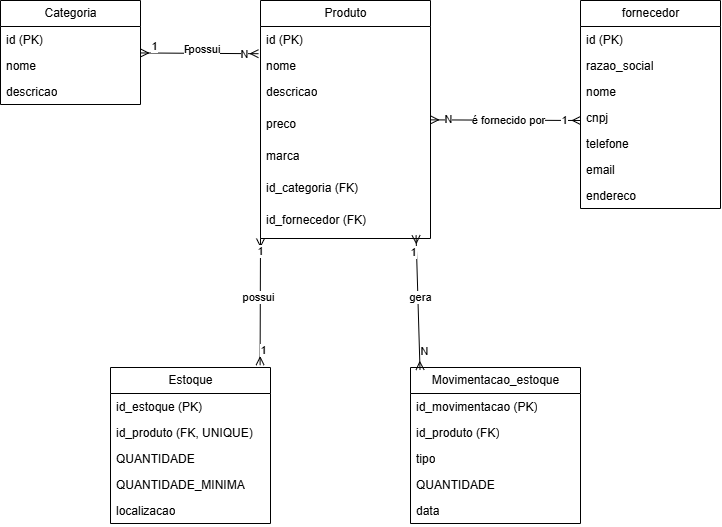

The diagram above was exported from draw.io. Its source (the exported page's mxGraphModel, read from the mxfile embedded in the PNG):
<mxGraphModel dx="1030" dy="527" grid="1" gridSize="10" guides="1" tooltips="1" connect="1" arrows="1" fold="1" page="1" pageScale="1" pageWidth="827" pageHeight="1169" math="0" shadow="0">
  <root>
    <mxCell id="0" />
    <mxCell id="1" parent="0" />
    <mxCell id="30yKCAXxsEW8qu4GcOQE-2" parent="1" style="swimlane;fontStyle=0;childLayout=stackLayout;horizontal=1;startSize=26;fillColor=none;horizontalStack=0;resizeParent=1;resizeParentMax=0;resizeLast=0;collapsible=1;marginBottom=0;html=1;" value="Categoria" vertex="1">
      <mxGeometry height="104" width="140" x="40" y="140" as="geometry" />
    </mxCell>
    <mxCell id="30yKCAXxsEW8qu4GcOQE-3" parent="30yKCAXxsEW8qu4GcOQE-2" style="text;strokeColor=none;fillColor=none;align=left;verticalAlign=top;spacingLeft=4;spacingRight=4;overflow=hidden;rotatable=0;points=[[0,0.5],[1,0.5]];portConstraint=eastwest;whiteSpace=wrap;html=1;" value="id (PK)" vertex="1">
      <mxGeometry height="26" width="140" y="26" as="geometry" />
    </mxCell>
    <mxCell id="30yKCAXxsEW8qu4GcOQE-4" parent="30yKCAXxsEW8qu4GcOQE-2" style="text;strokeColor=none;fillColor=none;align=left;verticalAlign=top;spacingLeft=4;spacingRight=4;overflow=hidden;rotatable=0;points=[[0,0.5],[1,0.5]];portConstraint=eastwest;whiteSpace=wrap;html=1;" value="nome" vertex="1">
      <mxGeometry height="26" width="140" y="52" as="geometry" />
    </mxCell>
    <mxCell id="30yKCAXxsEW8qu4GcOQE-5" parent="30yKCAXxsEW8qu4GcOQE-2" style="text;strokeColor=none;fillColor=none;align=left;verticalAlign=top;spacingLeft=4;spacingRight=4;overflow=hidden;rotatable=0;points=[[0,0.5],[1,0.5]];portConstraint=eastwest;whiteSpace=wrap;html=1;" value="descricao" vertex="1">
      <mxGeometry height="26" width="140" y="78" as="geometry" />
    </mxCell>
    <mxCell id="30yKCAXxsEW8qu4GcOQE-36" edge="1" parent="1" source="30yKCAXxsEW8qu4GcOQE-6" style="rounded=0;orthogonalLoop=1;jettySize=auto;html=1;entryX=0;entryY=-0.385;entryDx=0;entryDy=0;entryPerimeter=0;endArrow=ERmany;endFill=0;startArrow=ERmany;startFill=0;" target="30yKCAXxsEW8qu4GcOQE-20">
      <mxGeometry relative="1" as="geometry">
        <mxPoint x="560" y="259" as="targetPoint" />
      </mxGeometry>
    </mxCell>
    <mxCell id="30yKCAXxsEW8qu4GcOQE-50" connectable="0" parent="30yKCAXxsEW8qu4GcOQE-36" style="edgeLabel;html=1;align=center;verticalAlign=middle;resizable=0;points=[];" value="N" vertex="1">
      <mxGeometry relative="1" x="-0.7787" y="1" as="geometry">
        <mxPoint as="offset" />
      </mxGeometry>
    </mxCell>
    <mxCell id="30yKCAXxsEW8qu4GcOQE-51" connectable="0" parent="30yKCAXxsEW8qu4GcOQE-36" style="edgeLabel;html=1;align=center;verticalAlign=middle;resizable=0;points=[];" value="1" vertex="1">
      <mxGeometry relative="1" x="0.7814" as="geometry">
        <mxPoint as="offset" />
      </mxGeometry>
    </mxCell>
    <mxCell id="30yKCAXxsEW8qu4GcOQE-6" parent="1" style="swimlane;fontStyle=0;childLayout=stackLayout;horizontal=1;startSize=26;fillColor=none;horizontalStack=0;resizeParent=1;resizeParentMax=0;resizeLast=0;collapsible=1;marginBottom=0;html=1;" value="Produto" vertex="1">
      <mxGeometry height="238" width="170" x="300" y="140" as="geometry" />
    </mxCell>
    <mxCell id="30yKCAXxsEW8qu4GcOQE-7" parent="30yKCAXxsEW8qu4GcOQE-6" style="text;strokeColor=none;fillColor=none;align=left;verticalAlign=top;spacingLeft=4;spacingRight=4;overflow=hidden;rotatable=0;points=[[0,0.5],[1,0.5]];portConstraint=eastwest;whiteSpace=wrap;html=1;" value="id (PK)" vertex="1">
      <mxGeometry height="26" width="170" y="26" as="geometry" />
    </mxCell>
    <mxCell id="30yKCAXxsEW8qu4GcOQE-8" parent="30yKCAXxsEW8qu4GcOQE-6" style="text;strokeColor=none;fillColor=none;align=left;verticalAlign=top;spacingLeft=4;spacingRight=4;overflow=hidden;rotatable=0;points=[[0,0.5],[1,0.5]];portConstraint=eastwest;whiteSpace=wrap;html=1;" value="nome" vertex="1">
      <mxGeometry height="26" width="170" y="52" as="geometry" />
    </mxCell>
    <mxCell id="30yKCAXxsEW8qu4GcOQE-9" parent="30yKCAXxsEW8qu4GcOQE-6" style="text;strokeColor=none;fillColor=none;align=left;verticalAlign=top;spacingLeft=4;spacingRight=4;overflow=hidden;rotatable=0;points=[[0,0.5],[1,0.5]];portConstraint=eastwest;whiteSpace=wrap;html=1;" value="descricao" vertex="1">
      <mxGeometry height="32" width="170" y="78" as="geometry" />
    </mxCell>
    <mxCell id="30yKCAXxsEW8qu4GcOQE-16" parent="30yKCAXxsEW8qu4GcOQE-6" style="text;strokeColor=none;fillColor=none;align=left;verticalAlign=top;spacingLeft=4;spacingRight=4;overflow=hidden;rotatable=0;points=[[0,0.5],[1,0.5]];portConstraint=eastwest;whiteSpace=wrap;html=1;" value="preco" vertex="1">
      <mxGeometry height="32" width="170" y="110" as="geometry" />
    </mxCell>
    <mxCell id="30yKCAXxsEW8qu4GcOQE-15" parent="30yKCAXxsEW8qu4GcOQE-6" style="text;strokeColor=none;fillColor=none;align=left;verticalAlign=top;spacingLeft=4;spacingRight=4;overflow=hidden;rotatable=0;points=[[0,0.5],[1,0.5]];portConstraint=eastwest;whiteSpace=wrap;html=1;" value="marca" vertex="1">
      <mxGeometry height="32" width="170" y="142" as="geometry" />
    </mxCell>
    <mxCell id="30yKCAXxsEW8qu4GcOQE-14" parent="30yKCAXxsEW8qu4GcOQE-6" style="text;strokeColor=none;fillColor=none;align=left;verticalAlign=top;spacingLeft=4;spacingRight=4;overflow=hidden;rotatable=0;points=[[0,0.5],[1,0.5]];portConstraint=eastwest;whiteSpace=wrap;html=1;" value="id_categoria (FK)" vertex="1">
      <mxGeometry height="32" width="170" y="174" as="geometry" />
    </mxCell>
    <mxCell id="30yKCAXxsEW8qu4GcOQE-17" parent="30yKCAXxsEW8qu4GcOQE-6" style="text;strokeColor=none;fillColor=none;align=left;verticalAlign=top;spacingLeft=4;spacingRight=4;overflow=hidden;rotatable=0;points=[[0,0.5],[1,0.5]];portConstraint=eastwest;whiteSpace=wrap;html=1;" value="id_fornecedor (FK)" vertex="1">
      <mxGeometry height="32" width="170" y="206" as="geometry" />
    </mxCell>
    <mxCell id="30yKCAXxsEW8qu4GcOQE-10" parent="1" style="swimlane;fontStyle=0;childLayout=stackLayout;horizontal=1;startSize=26;fillColor=none;horizontalStack=0;resizeParent=1;resizeParentMax=0;resizeLast=0;collapsible=1;marginBottom=0;html=1;" value="fornecedor" vertex="1">
      <mxGeometry height="208" width="140" x="620" y="140" as="geometry" />
    </mxCell>
    <mxCell id="30yKCAXxsEW8qu4GcOQE-11" parent="30yKCAXxsEW8qu4GcOQE-10" style="text;strokeColor=none;fillColor=none;align=left;verticalAlign=top;spacingLeft=4;spacingRight=4;overflow=hidden;rotatable=0;points=[[0,0.5],[1,0.5]];portConstraint=eastwest;whiteSpace=wrap;html=1;" value="id (PK)" vertex="1">
      <mxGeometry height="26" width="140" y="26" as="geometry" />
    </mxCell>
    <mxCell id="30yKCAXxsEW8qu4GcOQE-12" parent="30yKCAXxsEW8qu4GcOQE-10" style="text;strokeColor=none;fillColor=none;align=left;verticalAlign=top;spacingLeft=4;spacingRight=4;overflow=hidden;rotatable=0;points=[[0,0.5],[1,0.5]];portConstraint=eastwest;whiteSpace=wrap;html=1;" value="razao_social" vertex="1">
      <mxGeometry height="26" width="140" y="52" as="geometry" />
    </mxCell>
    <mxCell id="30yKCAXxsEW8qu4GcOQE-13" parent="30yKCAXxsEW8qu4GcOQE-10" style="text;strokeColor=none;fillColor=none;align=left;verticalAlign=top;spacingLeft=4;spacingRight=4;overflow=hidden;rotatable=0;points=[[0,0.5],[1,0.5]];portConstraint=eastwest;whiteSpace=wrap;html=1;" value="nome" vertex="1">
      <mxGeometry height="26" width="140" y="78" as="geometry" />
    </mxCell>
    <mxCell id="30yKCAXxsEW8qu4GcOQE-21" parent="30yKCAXxsEW8qu4GcOQE-10" style="text;strokeColor=none;fillColor=none;align=left;verticalAlign=top;spacingLeft=4;spacingRight=4;overflow=hidden;rotatable=0;points=[[0,0.5],[1,0.5]];portConstraint=eastwest;whiteSpace=wrap;html=1;" value="cnpj" vertex="1">
      <mxGeometry height="26" width="140" y="104" as="geometry" />
    </mxCell>
    <mxCell id="30yKCAXxsEW8qu4GcOQE-20" parent="30yKCAXxsEW8qu4GcOQE-10" style="text;strokeColor=none;fillColor=none;align=left;verticalAlign=top;spacingLeft=4;spacingRight=4;overflow=hidden;rotatable=0;points=[[0,0.5],[1,0.5]];portConstraint=eastwest;whiteSpace=wrap;html=1;" value="telefone" vertex="1">
      <mxGeometry height="26" width="140" y="130" as="geometry" />
    </mxCell>
    <mxCell id="30yKCAXxsEW8qu4GcOQE-19" parent="30yKCAXxsEW8qu4GcOQE-10" style="text;strokeColor=none;fillColor=none;align=left;verticalAlign=top;spacingLeft=4;spacingRight=4;overflow=hidden;rotatable=0;points=[[0,0.5],[1,0.5]];portConstraint=eastwest;whiteSpace=wrap;html=1;" value="email" vertex="1">
      <mxGeometry height="26" width="140" y="156" as="geometry" />
    </mxCell>
    <mxCell id="30yKCAXxsEW8qu4GcOQE-18" parent="30yKCAXxsEW8qu4GcOQE-10" style="text;strokeColor=none;fillColor=none;align=left;verticalAlign=top;spacingLeft=4;spacingRight=4;overflow=hidden;rotatable=0;points=[[0,0.5],[1,0.5]];portConstraint=eastwest;whiteSpace=wrap;html=1;" value="endereco" vertex="1">
      <mxGeometry height="26" width="140" y="182" as="geometry" />
    </mxCell>
    <mxCell id="30yKCAXxsEW8qu4GcOQE-22" parent="1" style="swimlane;fontStyle=0;childLayout=stackLayout;horizontal=1;startSize=26;fillColor=none;horizontalStack=0;resizeParent=1;resizeParentMax=0;resizeLast=0;collapsible=1;marginBottom=0;html=1;" value="Movimentacao_estoque" vertex="1">
      <mxGeometry height="156" width="170" x="450" y="507" as="geometry" />
    </mxCell>
    <mxCell id="30yKCAXxsEW8qu4GcOQE-23" parent="30yKCAXxsEW8qu4GcOQE-22" style="text;strokeColor=none;fillColor=none;align=left;verticalAlign=top;spacingLeft=4;spacingRight=4;overflow=hidden;rotatable=0;points=[[0,0.5],[1,0.5]];portConstraint=eastwest;whiteSpace=wrap;html=1;" value="id_movimentacao (PK)" vertex="1">
      <mxGeometry height="26" width="170" y="26" as="geometry" />
    </mxCell>
    <mxCell id="30yKCAXxsEW8qu4GcOQE-24" parent="30yKCAXxsEW8qu4GcOQE-22" style="text;strokeColor=none;fillColor=none;align=left;verticalAlign=top;spacingLeft=4;spacingRight=4;overflow=hidden;rotatable=0;points=[[0,0.5],[1,0.5]];portConstraint=eastwest;whiteSpace=wrap;html=1;" value="id_produto (FK)" vertex="1">
      <mxGeometry height="26" width="170" y="52" as="geometry" />
    </mxCell>
    <mxCell id="30yKCAXxsEW8qu4GcOQE-25" parent="30yKCAXxsEW8qu4GcOQE-22" style="text;strokeColor=none;fillColor=none;align=left;verticalAlign=top;spacingLeft=4;spacingRight=4;overflow=hidden;rotatable=0;points=[[0,0.5],[1,0.5]];portConstraint=eastwest;whiteSpace=wrap;html=1;" value="tipo" vertex="1">
      <mxGeometry height="26" width="170" y="78" as="geometry" />
    </mxCell>
    <mxCell id="30yKCAXxsEW8qu4GcOQE-34" parent="30yKCAXxsEW8qu4GcOQE-22" style="text;strokeColor=none;fillColor=none;align=left;verticalAlign=top;spacingLeft=4;spacingRight=4;overflow=hidden;rotatable=0;points=[[0,0.5],[1,0.5]];portConstraint=eastwest;whiteSpace=wrap;html=1;" value="QUANTIDADE" vertex="1">
      <mxGeometry height="26" width="170" y="104" as="geometry" />
    </mxCell>
    <mxCell id="30yKCAXxsEW8qu4GcOQE-33" parent="30yKCAXxsEW8qu4GcOQE-22" style="text;strokeColor=none;fillColor=none;align=left;verticalAlign=top;spacingLeft=4;spacingRight=4;overflow=hidden;rotatable=0;points=[[0,0.5],[1,0.5]];portConstraint=eastwest;whiteSpace=wrap;html=1;" value="data" vertex="1">
      <mxGeometry height="26" width="170" y="130" as="geometry" />
    </mxCell>
    <mxCell id="30yKCAXxsEW8qu4GcOQE-26" parent="1" style="swimlane;fontStyle=0;childLayout=stackLayout;horizontal=1;startSize=26;fillColor=none;horizontalStack=0;resizeParent=1;resizeParentMax=0;resizeLast=0;collapsible=1;marginBottom=0;html=1;" value="Estoque" vertex="1">
      <mxGeometry height="156" width="160" x="150" y="507" as="geometry" />
    </mxCell>
    <mxCell id="30yKCAXxsEW8qu4GcOQE-27" parent="30yKCAXxsEW8qu4GcOQE-26" style="text;strokeColor=none;fillColor=none;align=left;verticalAlign=top;spacingLeft=4;spacingRight=4;overflow=hidden;rotatable=0;points=[[0,0.5],[1,0.5]];portConstraint=eastwest;whiteSpace=wrap;html=1;" value="id_estoque (PK)" vertex="1">
      <mxGeometry height="26" width="160" y="26" as="geometry" />
    </mxCell>
    <mxCell id="30yKCAXxsEW8qu4GcOQE-29" parent="30yKCAXxsEW8qu4GcOQE-26" style="text;strokeColor=none;fillColor=none;align=left;verticalAlign=top;spacingLeft=4;spacingRight=4;overflow=hidden;rotatable=0;points=[[0,0.5],[1,0.5]];portConstraint=eastwest;whiteSpace=wrap;html=1;" value="id_produto (FK, UNIQUE)" vertex="1">
      <mxGeometry height="26" width="160" y="52" as="geometry" />
    </mxCell>
    <mxCell id="30yKCAXxsEW8qu4GcOQE-31" parent="30yKCAXxsEW8qu4GcOQE-26" style="text;strokeColor=none;fillColor=none;align=left;verticalAlign=top;spacingLeft=4;spacingRight=4;overflow=hidden;rotatable=0;points=[[0,0.5],[1,0.5]];portConstraint=eastwest;whiteSpace=wrap;html=1;" value="QUANTIDADE" vertex="1">
      <mxGeometry height="26" width="160" y="78" as="geometry" />
    </mxCell>
    <mxCell id="30yKCAXxsEW8qu4GcOQE-30" parent="30yKCAXxsEW8qu4GcOQE-26" style="text;strokeColor=none;fillColor=none;align=left;verticalAlign=top;spacingLeft=4;spacingRight=4;overflow=hidden;rotatable=0;points=[[0,0.5],[1,0.5]];portConstraint=eastwest;whiteSpace=wrap;html=1;" value="QUANTIDADE_MINIMA" vertex="1">
      <mxGeometry height="26" width="160" y="104" as="geometry" />
    </mxCell>
    <mxCell id="30yKCAXxsEW8qu4GcOQE-32" parent="30yKCAXxsEW8qu4GcOQE-26" style="text;strokeColor=none;fillColor=none;align=left;verticalAlign=top;spacingLeft=4;spacingRight=4;overflow=hidden;rotatable=0;points=[[0,0.5],[1,0.5]];portConstraint=eastwest;whiteSpace=wrap;html=1;" value="localizacao" vertex="1">
      <mxGeometry height="26" width="160" y="130" as="geometry" />
    </mxCell>
    <mxCell id="30yKCAXxsEW8qu4GcOQE-35" edge="1" parent="1" source="30yKCAXxsEW8qu4GcOQE-2" style="rounded=0;orthogonalLoop=1;jettySize=auto;html=1;entryX=-0.012;entryY=0.046;entryDx=0;entryDy=0;entryPerimeter=0;startArrow=ERmany;startFill=0;endArrow=ERmany;endFill=0;" target="30yKCAXxsEW8qu4GcOQE-8">
      <mxGeometry relative="1" as="geometry" />
    </mxCell>
    <mxCell id="30yKCAXxsEW8qu4GcOQE-37" connectable="0" parent="30yKCAXxsEW8qu4GcOQE-35" style="edgeLabel;html=1;align=center;verticalAlign=middle;resizable=0;points=[];" value="1" vertex="1">
      <mxGeometry relative="1" x="-0.786" y="7" as="geometry">
        <mxPoint as="offset" />
      </mxGeometry>
    </mxCell>
    <mxCell id="30yKCAXxsEW8qu4GcOQE-39" connectable="0" parent="30yKCAXxsEW8qu4GcOQE-35" style="edgeLabel;html=1;align=center;verticalAlign=middle;resizable=0;points=[];" value="Possui" vertex="1">
      <mxGeometry relative="1" x="-0.0076" y="4" as="geometry">
        <mxPoint as="offset" />
      </mxGeometry>
    </mxCell>
    <mxCell id="30yKCAXxsEW8qu4GcOQE-40" connectable="0" parent="30yKCAXxsEW8qu4GcOQE-35" style="edgeLabel;html=1;align=center;verticalAlign=middle;resizable=0;points=[];" value="possui" vertex="1">
      <mxGeometry relative="1" x="0.0665" y="4" as="geometry">
        <mxPoint as="offset" />
      </mxGeometry>
    </mxCell>
    <mxCell id="30yKCAXxsEW8qu4GcOQE-45" connectable="0" parent="30yKCAXxsEW8qu4GcOQE-35" style="edgeLabel;html=1;align=center;verticalAlign=middle;resizable=0;points=[];" value="N" vertex="1">
      <mxGeometry relative="1" x="0.7566" as="geometry">
        <mxPoint as="offset" />
      </mxGeometry>
    </mxCell>
    <mxCell id="30yKCAXxsEW8qu4GcOQE-48" connectable="0" parent="1" style="edgeLabel;html=1;align=center;verticalAlign=middle;resizable=0;points=[];" value="é fornecido por" vertex="1">
      <mxGeometry x="554.9992544781387" y="259" as="geometry">
        <mxPoint x="-7" as="offset" />
      </mxGeometry>
    </mxCell>
    <mxCell id="30yKCAXxsEW8qu4GcOQE-52" edge="1" parent="1" source="30yKCAXxsEW8qu4GcOQE-6" style="rounded=0;orthogonalLoop=1;jettySize=auto;html=1;entryX=0.935;entryY=-0.015;entryDx=0;entryDy=0;entryPerimeter=0;exitX=0;exitY=1;exitDx=0;exitDy=0;startArrow=ERmany;startFill=0;endArrow=ERmany;endFill=0;" target="30yKCAXxsEW8qu4GcOQE-26">
      <mxGeometry relative="1" as="geometry" />
    </mxCell>
    <mxCell id="30yKCAXxsEW8qu4GcOQE-53" connectable="0" parent="30yKCAXxsEW8qu4GcOQE-52" style="edgeLabel;html=1;align=center;verticalAlign=middle;resizable=0;points=[];" value="possui" vertex="1">
      <mxGeometry relative="1" x="-0.0694" y="-2" as="geometry">
        <mxPoint as="offset" />
      </mxGeometry>
    </mxCell>
    <mxCell id="30yKCAXxsEW8qu4GcOQE-54" connectable="0" parent="30yKCAXxsEW8qu4GcOQE-52" style="edgeLabel;html=1;align=center;verticalAlign=middle;resizable=0;points=[];" value="1" vertex="1">
      <mxGeometry relative="1" x="-0.7884" as="geometry">
        <mxPoint as="offset" />
      </mxGeometry>
    </mxCell>
    <mxCell id="30yKCAXxsEW8qu4GcOQE-55" connectable="0" parent="30yKCAXxsEW8qu4GcOQE-52" style="edgeLabel;html=1;align=center;verticalAlign=middle;resizable=0;points=[];" value="1" vertex="1">
      <mxGeometry relative="1" x="0.7589" y="3" as="geometry">
        <mxPoint as="offset" />
      </mxGeometry>
    </mxCell>
    <mxCell id="30yKCAXxsEW8qu4GcOQE-56" edge="1" parent="1" source="30yKCAXxsEW8qu4GcOQE-17" style="rounded=0;orthogonalLoop=1;jettySize=auto;html=1;entryX=0.056;entryY=0.015;entryDx=0;entryDy=0;entryPerimeter=0;exitX=0.915;exitY=0.9;exitDx=0;exitDy=0;exitPerimeter=0;startArrow=ERmany;startFill=0;endArrow=ERmany;endFill=0;" target="30yKCAXxsEW8qu4GcOQE-22">
      <mxGeometry relative="1" as="geometry" />
    </mxCell>
    <mxCell id="30yKCAXxsEW8qu4GcOQE-57" connectable="0" parent="30yKCAXxsEW8qu4GcOQE-56" style="edgeLabel;html=1;align=center;verticalAlign=middle;resizable=0;points=[];" value="gera" vertex="1">
      <mxGeometry relative="1" x="-0.0833" y="2" as="geometry">
        <mxPoint as="offset" />
      </mxGeometry>
    </mxCell>
    <mxCell id="30yKCAXxsEW8qu4GcOQE-58" connectable="0" parent="30yKCAXxsEW8qu4GcOQE-56" style="edgeLabel;html=1;align=center;verticalAlign=middle;resizable=0;points=[];" value="N" vertex="1">
      <mxGeometry relative="1" x="0.7205" y="5" as="geometry">
        <mxPoint as="offset" />
      </mxGeometry>
    </mxCell>
    <mxCell id="30yKCAXxsEW8qu4GcOQE-59" connectable="0" parent="30yKCAXxsEW8qu4GcOQE-56" style="edgeLabel;html=1;align=center;verticalAlign=middle;resizable=0;points=[];" value="1" vertex="1">
      <mxGeometry relative="1" x="-0.7403" y="-4" as="geometry">
        <mxPoint as="offset" />
      </mxGeometry>
    </mxCell>
  </root>
</mxGraphModel>